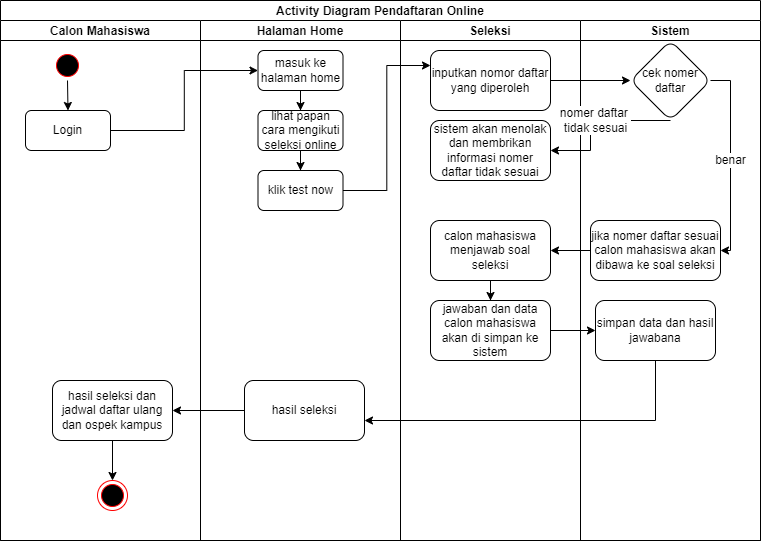

The diagram above was exported from draw.io. Its source (the exported page's mxGraphModel, read from the mxfile embedded in the PNG):
<mxGraphModel dx="823" dy="553" grid="1" gridSize="10" guides="1" tooltips="1" connect="1" arrows="1" fold="1" page="1" pageScale="1" pageWidth="827" pageHeight="1169" math="0" shadow="0">
  <root>
    <mxCell id="0" />
    <mxCell id="1" parent="0" />
    <mxCell id="dhdNr1efqKSDkwhUi8HD-1" value="Activity Diagram Pendaftaran Online" style="swimlane;childLayout=stackLayout;resizeParent=1;resizeParentMax=0;startSize=20;" vertex="1" parent="1">
      <mxGeometry x="50" y="50" width="760" height="540" as="geometry" />
    </mxCell>
    <mxCell id="dhdNr1efqKSDkwhUi8HD-2" value="Calon Mahasiswa" style="swimlane;startSize=20;" vertex="1" parent="dhdNr1efqKSDkwhUi8HD-1">
      <mxGeometry y="20" width="200" height="520" as="geometry" />
    </mxCell>
    <mxCell id="dhdNr1efqKSDkwhUi8HD-3" style="edgeStyle=none;rounded=0;orthogonalLoop=1;jettySize=auto;html=1;entryX=0.5;entryY=0;entryDx=0;entryDy=0;endArrow=classic;endFill=1;" edge="1" parent="dhdNr1efqKSDkwhUi8HD-2" source="dhdNr1efqKSDkwhUi8HD-4" target="dhdNr1efqKSDkwhUi8HD-5">
      <mxGeometry relative="1" as="geometry" />
    </mxCell>
    <mxCell id="dhdNr1efqKSDkwhUi8HD-4" value="" style="ellipse;html=1;shape=startState;fillColor=#000000;strokeColor=#ff0000;" vertex="1" parent="dhdNr1efqKSDkwhUi8HD-2">
      <mxGeometry x="52" y="30" width="30" height="30" as="geometry" />
    </mxCell>
    <mxCell id="dhdNr1efqKSDkwhUi8HD-5" value="Login" style="rounded=1;whiteSpace=wrap;html=1;" vertex="1" parent="dhdNr1efqKSDkwhUi8HD-2">
      <mxGeometry x="25" y="90" width="85" height="40" as="geometry" />
    </mxCell>
    <mxCell id="dhdNr1efqKSDkwhUi8HD-7" value="" style="ellipse;html=1;shape=endState;fillColor=#000000;strokeColor=#ff0000;fontSize=12;" vertex="1" parent="dhdNr1efqKSDkwhUi8HD-2">
      <mxGeometry x="97" y="460" width="30" height="30" as="geometry" />
    </mxCell>
    <mxCell id="Wxr69tidXKbLb11Er83Q-14" style="edgeStyle=orthogonalEdgeStyle;rounded=0;orthogonalLoop=1;jettySize=auto;html=1;entryX=0.5;entryY=0;entryDx=0;entryDy=0;fontSize=12;endArrow=classic;endFill=1;" edge="1" parent="dhdNr1efqKSDkwhUi8HD-2" source="Wxr69tidXKbLb11Er83Q-12" target="dhdNr1efqKSDkwhUi8HD-7">
      <mxGeometry relative="1" as="geometry" />
    </mxCell>
    <mxCell id="Wxr69tidXKbLb11Er83Q-12" value="hasil seleksi dan jadwal daftar ulang dan ospek kampus" style="whiteSpace=wrap;html=1;rounded=1;" vertex="1" parent="dhdNr1efqKSDkwhUi8HD-2">
      <mxGeometry x="52" y="360" width="120" height="60" as="geometry" />
    </mxCell>
    <mxCell id="dhdNr1efqKSDkwhUi8HD-8" value="Halaman Home" style="swimlane;startSize=20;" vertex="1" parent="dhdNr1efqKSDkwhUi8HD-1">
      <mxGeometry x="200" y="20" width="200" height="520" as="geometry" />
    </mxCell>
    <mxCell id="dhdNr1efqKSDkwhUi8HD-9" value="masuk ke halaman home" style="rounded=1;whiteSpace=wrap;html=1;" vertex="1" parent="dhdNr1efqKSDkwhUi8HD-8">
      <mxGeometry x="57.5" y="30" width="85" height="40" as="geometry" />
    </mxCell>
    <mxCell id="dhdNr1efqKSDkwhUi8HD-10" value="lihat papan cara mengikuti seleksi online" style="rounded=1;whiteSpace=wrap;html=1;" vertex="1" parent="dhdNr1efqKSDkwhUi8HD-8">
      <mxGeometry x="57.5" y="90" width="85" height="40" as="geometry" />
    </mxCell>
    <mxCell id="dhdNr1efqKSDkwhUi8HD-11" value="" style="edgeStyle=orthogonalEdgeStyle;rounded=0;orthogonalLoop=1;jettySize=auto;html=1;fontSize=12;endArrow=classic;endFill=1;" edge="1" parent="dhdNr1efqKSDkwhUi8HD-8" source="dhdNr1efqKSDkwhUi8HD-9" target="dhdNr1efqKSDkwhUi8HD-10">
      <mxGeometry relative="1" as="geometry" />
    </mxCell>
    <mxCell id="dhdNr1efqKSDkwhUi8HD-13" value="" style="edgeStyle=orthogonalEdgeStyle;rounded=0;orthogonalLoop=1;jettySize=auto;html=1;fontSize=12;endArrow=classic;endFill=1;entryX=0.5;entryY=0;entryDx=0;entryDy=0;" edge="1" parent="dhdNr1efqKSDkwhUi8HD-8" source="dhdNr1efqKSDkwhUi8HD-10" target="dhdNr1efqKSDkwhUi8HD-35">
      <mxGeometry relative="1" as="geometry" />
    </mxCell>
    <mxCell id="dhdNr1efqKSDkwhUi8HD-35" value="klik test now" style="rounded=1;whiteSpace=wrap;html=1;" vertex="1" parent="dhdNr1efqKSDkwhUi8HD-8">
      <mxGeometry x="57.5" y="150" width="85" height="40" as="geometry" />
    </mxCell>
    <mxCell id="Wxr69tidXKbLb11Er83Q-10" value="hasil seleksi" style="whiteSpace=wrap;html=1;rounded=1;" vertex="1" parent="dhdNr1efqKSDkwhUi8HD-8">
      <mxGeometry x="44" y="360" width="120" height="60" as="geometry" />
    </mxCell>
    <mxCell id="dhdNr1efqKSDkwhUi8HD-14" value="Seleksi" style="swimlane;startSize=20;" vertex="1" parent="dhdNr1efqKSDkwhUi8HD-1">
      <mxGeometry x="400" y="20" width="180" height="520" as="geometry" />
    </mxCell>
    <mxCell id="dhdNr1efqKSDkwhUi8HD-16" value="inputkan nomor daftar yang diperoleh" style="whiteSpace=wrap;html=1;rounded=1;" vertex="1" parent="dhdNr1efqKSDkwhUi8HD-14">
      <mxGeometry x="30" y="30" width="120" height="60" as="geometry" />
    </mxCell>
    <mxCell id="Wxr69tidXKbLb11Er83Q-7" value="" style="edgeStyle=orthogonalEdgeStyle;rounded=0;orthogonalLoop=1;jettySize=auto;html=1;fontSize=12;endArrow=classic;endFill=1;" edge="1" parent="dhdNr1efqKSDkwhUi8HD-14" source="dhdNr1efqKSDkwhUi8HD-19" target="Wxr69tidXKbLb11Er83Q-6">
      <mxGeometry relative="1" as="geometry" />
    </mxCell>
    <mxCell id="dhdNr1efqKSDkwhUi8HD-19" value="calon mahasiswa menjawab soal seleksi" style="whiteSpace=wrap;html=1;rounded=1;" vertex="1" parent="dhdNr1efqKSDkwhUi8HD-14">
      <mxGeometry x="30" y="200" width="120" height="60" as="geometry" />
    </mxCell>
    <mxCell id="Wxr69tidXKbLb11Er83Q-4" value="sistem akan menolak dan membrikan informasi nomer daftar tidak sesuai" style="whiteSpace=wrap;html=1;rounded=1;" vertex="1" parent="dhdNr1efqKSDkwhUi8HD-14">
      <mxGeometry x="30" y="100" width="120" height="60" as="geometry" />
    </mxCell>
    <mxCell id="Wxr69tidXKbLb11Er83Q-6" value="jawaban dan data calon mahasiswa akan di simpan ke sistem" style="whiteSpace=wrap;html=1;rounded=1;" vertex="1" parent="dhdNr1efqKSDkwhUi8HD-14">
      <mxGeometry x="30" y="280" width="120" height="60" as="geometry" />
    </mxCell>
    <mxCell id="dhdNr1efqKSDkwhUi8HD-20" value="Sistem" style="swimlane;startSize=20;" vertex="1" parent="dhdNr1efqKSDkwhUi8HD-1">
      <mxGeometry x="580" y="20" width="180" height="520" as="geometry" />
    </mxCell>
    <mxCell id="dhdNr1efqKSDkwhUi8HD-21" value="cek nomer&lt;br&gt;daftar" style="rhombus;whiteSpace=wrap;html=1;rounded=1;" vertex="1" parent="dhdNr1efqKSDkwhUi8HD-20">
      <mxGeometry x="50" y="20" width="80" height="80" as="geometry" />
    </mxCell>
    <mxCell id="dhdNr1efqKSDkwhUi8HD-22" value="jika nomer daftar sesuai calon mahasiswa akan dibawa ke soal seleksi" style="whiteSpace=wrap;html=1;rounded=1;" vertex="1" parent="dhdNr1efqKSDkwhUi8HD-20">
      <mxGeometry x="10" y="200" width="130" height="60" as="geometry" />
    </mxCell>
    <mxCell id="dhdNr1efqKSDkwhUi8HD-23" value="benar" style="edgeStyle=orthogonalEdgeStyle;rounded=0;orthogonalLoop=1;jettySize=auto;html=1;fontSize=12;endArrow=classic;endFill=1;exitX=1;exitY=0.5;exitDx=0;exitDy=0;entryX=1;entryY=0.5;entryDx=0;entryDy=0;" edge="1" parent="dhdNr1efqKSDkwhUi8HD-20" source="dhdNr1efqKSDkwhUi8HD-21" target="dhdNr1efqKSDkwhUi8HD-22">
      <mxGeometry relative="1" as="geometry" />
    </mxCell>
    <mxCell id="Wxr69tidXKbLb11Er83Q-8" value="simpan data dan hasil jawabana" style="whiteSpace=wrap;html=1;rounded=1;" vertex="1" parent="dhdNr1efqKSDkwhUi8HD-20">
      <mxGeometry x="15" y="280" width="120" height="60" as="geometry" />
    </mxCell>
    <mxCell id="dhdNr1efqKSDkwhUi8HD-24" value="" style="edgeStyle=orthogonalEdgeStyle;rounded=0;orthogonalLoop=1;jettySize=auto;html=1;fontSize=12;endArrow=classic;endFill=1;entryX=0;entryY=0.5;entryDx=0;entryDy=0;" edge="1" parent="dhdNr1efqKSDkwhUi8HD-1" source="dhdNr1efqKSDkwhUi8HD-5" target="dhdNr1efqKSDkwhUi8HD-9">
      <mxGeometry relative="1" as="geometry" />
    </mxCell>
    <mxCell id="dhdNr1efqKSDkwhUi8HD-29" value="" style="edgeStyle=orthogonalEdgeStyle;rounded=0;orthogonalLoop=1;jettySize=auto;html=1;fontSize=12;endArrow=classic;endFill=1;" edge="1" parent="dhdNr1efqKSDkwhUi8HD-1" source="dhdNr1efqKSDkwhUi8HD-22" target="dhdNr1efqKSDkwhUi8HD-19">
      <mxGeometry relative="1" as="geometry" />
    </mxCell>
    <mxCell id="Wxr69tidXKbLb11Er83Q-2" style="edgeStyle=orthogonalEdgeStyle;rounded=0;orthogonalLoop=1;jettySize=auto;html=1;fontSize=12;endArrow=classic;endFill=1;entryX=0;entryY=0.25;entryDx=0;entryDy=0;" edge="1" parent="dhdNr1efqKSDkwhUi8HD-1" source="dhdNr1efqKSDkwhUi8HD-35" target="dhdNr1efqKSDkwhUi8HD-16">
      <mxGeometry relative="1" as="geometry">
        <mxPoint x="300" y="230" as="targetPoint" />
      </mxGeometry>
    </mxCell>
    <mxCell id="Wxr69tidXKbLb11Er83Q-3" style="edgeStyle=orthogonalEdgeStyle;rounded=0;orthogonalLoop=1;jettySize=auto;html=1;fontSize=12;endArrow=classic;endFill=1;" edge="1" parent="dhdNr1efqKSDkwhUi8HD-1" source="dhdNr1efqKSDkwhUi8HD-16" target="dhdNr1efqKSDkwhUi8HD-21">
      <mxGeometry relative="1" as="geometry" />
    </mxCell>
    <mxCell id="Wxr69tidXKbLb11Er83Q-5" value="nomer daftar &lt;br&gt;tidak sesuai" style="edgeStyle=orthogonalEdgeStyle;rounded=0;orthogonalLoop=1;jettySize=auto;html=1;fontSize=12;endArrow=classic;endFill=1;" edge="1" parent="dhdNr1efqKSDkwhUi8HD-1" source="dhdNr1efqKSDkwhUi8HD-21" target="Wxr69tidXKbLb11Er83Q-4">
      <mxGeometry relative="1" as="geometry">
        <Array as="points">
          <mxPoint x="590" y="120" />
          <mxPoint x="590" y="150" />
        </Array>
      </mxGeometry>
    </mxCell>
    <mxCell id="Wxr69tidXKbLb11Er83Q-9" value="" style="edgeStyle=orthogonalEdgeStyle;rounded=0;orthogonalLoop=1;jettySize=auto;html=1;fontSize=12;endArrow=classic;endFill=1;" edge="1" parent="dhdNr1efqKSDkwhUi8HD-1" source="Wxr69tidXKbLb11Er83Q-6" target="Wxr69tidXKbLb11Er83Q-8">
      <mxGeometry relative="1" as="geometry" />
    </mxCell>
    <mxCell id="Wxr69tidXKbLb11Er83Q-11" value="" style="edgeStyle=orthogonalEdgeStyle;rounded=0;orthogonalLoop=1;jettySize=auto;html=1;fontSize=12;endArrow=classic;endFill=1;" edge="1" parent="dhdNr1efqKSDkwhUi8HD-1" source="Wxr69tidXKbLb11Er83Q-8" target="Wxr69tidXKbLb11Er83Q-10">
      <mxGeometry relative="1" as="geometry">
        <Array as="points">
          <mxPoint x="655" y="420" />
        </Array>
      </mxGeometry>
    </mxCell>
    <mxCell id="Wxr69tidXKbLb11Er83Q-13" style="edgeStyle=orthogonalEdgeStyle;rounded=0;orthogonalLoop=1;jettySize=auto;html=1;entryX=1;entryY=0.5;entryDx=0;entryDy=0;fontSize=12;endArrow=classic;endFill=1;" edge="1" parent="dhdNr1efqKSDkwhUi8HD-1" source="Wxr69tidXKbLb11Er83Q-10" target="Wxr69tidXKbLb11Er83Q-12">
      <mxGeometry relative="1" as="geometry" />
    </mxCell>
  </root>
</mxGraphModel>